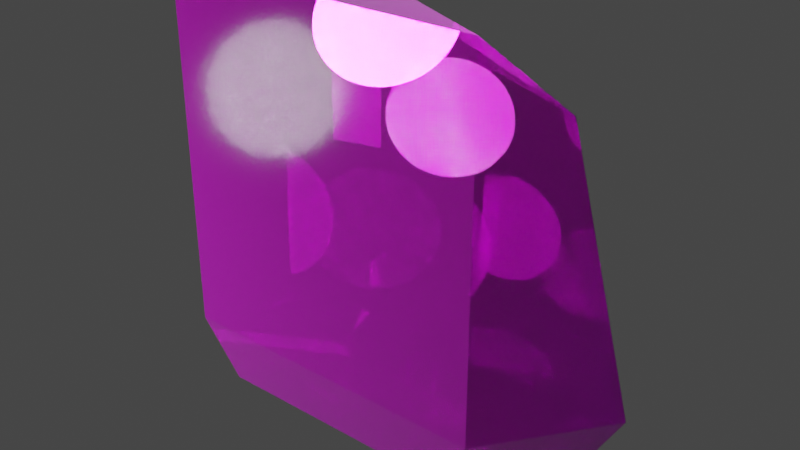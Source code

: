 # Source: 240_Blackfriar_s_road_Tex_.blend  (saved by Blender 3.1.7; exported with 4.5.12 LTS)
import bpy
from mathutils import Matrix  # noqa: F401  (used for matrix-valued properties, if any)

bpy.ops.wm.read_factory_settings(use_empty=True)
scene = bpy.context.scene
scene.name = 'Scene'

# ---- collections
col_collection = bpy.data.collections.new('Collection'); scene.collection.children.link(col_collection)

# ---- images (referenced by path relative to the original .blend; pixels are not part of the script)
import os
ASSET_DIR = os.environ.get("B2B_ASSET_DIR", "")  # directory of the original .blend (textures are referenced by path, not embedded)
HERE = os.path.dirname(os.path.abspath(__file__))  # packed textures are extracted next to this script under _unpacked/

def load_image(name, relpath, width, height, colorspace="sRGB"):
    """Load a texture the original file referenced (path relative to the .blend, or extracted next to this script)."""
    p = next((c for c in (os.path.join(HERE, relpath), os.path.join(ASSET_DIR, relpath)) if relpath and os.path.exists(c)), "")
    if p:
        img = bpy.data.images.load(p, check_existing=True)
        img.name = name
    else:  # same state as the original file: an image datablock whose file is absent (Cycles renders it pink)
        img = bpy.data.images.new(name, width, height)
        img.source = "FILE"
        img.filepath = "//" + (relpath or name)
    img.colorspace_settings.name = colorspace
    return img
img_image_0 = load_image('Image_0', 'Textures/GlassTex.png', 1024, 1024, 'sRGB')
img_glasstex_jpg = load_image('GlassTex.jpg', 'Textures/NormalMap.png', 1024, 1024, 'Non-Color')

# ---- materials (node trees are filled in below, after node groups)
mat_material_001 = bpy.data.materials.new('Material.001')
mat_material_001.use_transparent_shadow = False

# ---- material node trees
mat_material_001.use_nodes = True; mat_material_001.node_tree.nodes.clear()
_N = mat_material_001.node_tree.nodes; _L = mat_material_001.node_tree.links
n0 = _N.new('ShaderNodeVertexColor'); n0.name = 'Vertex Color'; n0.location = (-650, -30)
n0.layer_name = 'Col'
n1 = _N.new('ShaderNodeTexImage'); n1.name = 'Image Texture'; n1.location = (-920, 210)
n1.label = 'BASE COLOR'
n1.image = img_image_0
n2 = _N.new('ShaderNodeOutputMaterial'); n2.name = 'Material Output'; n2.location = (967, 53)
n3 = _N.new('ShaderNodeTexImage'); n3.name = 'Image Texture.001'; n3.location = (-1031, -272)
n3.image = img_glasstex_jpg
n4 = _N.new('ShaderNodeNormalMap'); n4.name = 'Normal Map'; n4.location = (-603, -339)
n4.inputs[0].default_value = 0.3
n5 = _N.new('ShaderNodeMix'); n5.name = 'Mix'; n5.location = (-340, 210)
n5.label = 'Mix Vertex Color'
n5.data_type = 'RGBA'
n5.blend_type = 'MULTIPLY'
n5.inputs[0].default_value = 1.0
n6 = _N.new('ShaderNodeBsdfPrincipled'); n6.name = 'Principled BSDF'; n6.location = (10, 300)
n6.distribution = 'GGX'
n6.subsurface_method = 'RANDOM_WALK_SKIN'
n6.inputs[1].default_value = 0.7
n6.inputs[2].default_value = 0.0
n6.inputs[3].default_value = 1.45
n6.inputs[4].default_value = 0.8
n6.inputs[18].default_value = 0.3
n6.inputs[19].default_value = 0.125
n6.inputs[20].default_value = 0.1
n6.inputs[24].default_value = 0.1
n6.inputs[27].default_value = (0.0, 0.0, 0.0, 1.0)
_L.new(n5.outputs[2], n6.inputs[0])
_L.new(n0.outputs[0], n5.inputs[7])
_L.new(n1.outputs[0], n5.inputs[6])
_L.new(n4.outputs[0], n6.inputs[5])
_L.new(n3.outputs[0], n4.inputs[1])
_L.new(n6.outputs[0], n2.inputs[0])
n2.is_active_output = True

# ---- world
world_world = bpy.data.worlds.new('World'); scene.world = world_world
world_world.use_nodes = True; world_world.node_tree.nodes.clear()
_N = world_world.node_tree.nodes; _L = world_world.node_tree.links
n0 = _N.new('ShaderNodeOutputWorld'); n0.name = 'World Output'; n0.location = (300, 300)
n1 = _N.new('ShaderNodeBackground'); n1.name = 'Background'; n1.location = (10, 300)
n1.inputs[0].default_value = (0.05088, 0.05088, 0.05088, 1.0)
_L.new(n1.outputs[0], n0.inputs[0])
n0.is_active_output = True
world_world.color = (0.05088, 0.05088, 0.05088)
world_world.use_sun_shadow = False
world_world.sun_shadow_jitter_overblur = 0.0

# ---- lights
light_point = bpy.data.lights.new('Point', 'POINT')
light_point.transmission_factor = 0.0
light_point.energy = 1e+07
light_point.shadow_soft_size = 20.0
light_point.shadow_maximum_resolution = 0.006
light_point.use_absolute_resolution = True
light_point_001 = bpy.data.lights.new('Point.001', 'POINT')
light_point_001.transmission_factor = 0.0
light_point_001.energy = 1e+06
light_point_001.shadow_soft_size = 20.0
light_point_001.shadow_maximum_resolution = 0.006
light_point_001.use_absolute_resolution = True

# ---- meshes
me_cube_002 = bpy.data.meshes.new('Cube.002')
me_cube_002.from_pydata([(-1.36, -1.0, 0.8025), (-1.36, -1.0, 0.8025), (-1.36, -1.0, 0.8025), (-1.0, 1.0, 0.8025), (-1.0, 1.0, 0.8025), (-1.0, 1.0, 0.8025), (-1.0, 1.0, 0.8025), (0.2569, -1.0, 0.8025), (0.2569, -1.0, 0.8025), (0.2569, -1.0, 0.8025), (0.2569, -1.0, 0.8025), (0.2569, -1.0, 0.8025), (0.3207, 1.0, 0.3375), (0.3207, 1.0, 0.3375), (0.3207, 1.0, 0.3375), (-0.8786, 0.816, -1.309), (-0.8786, 0.816, -1.309), (-0.8786, 0.816, -1.309), (-1.186, -0.8548, -1.309), (-1.186, -0.8548, -1.309), (-1.186, -0.8548, -1.309), (0.5015, 0.816, -1.309), (0.5015, 0.816, -1.309), (0.5015, 0.816, -1.309), (0.1392, -0.8548, -1.309), (0.1392, -0.8548, -1.309), (0.1392, -0.8548, -1.309), (-1.0, 1.0, -1.0), (-1.0, 1.0, -1.0), (-1.0, 1.0, -1.0), (-1.0, 1.0, -1.0), (-1.36, -1.0, -1.0), (-1.36, -1.0, -1.0), (-1.36, -1.0, -1.0), (-1.36, -1.0, -1.0), (0.6807, 1.0, -1.0), (0.6807, 1.0, -1.0), (0.6807, 1.0, -1.0), (0.6807, 1.0, -1.0), (0.6807, 1.0, -1.0), (0.2569, -1.0, -1.0), (0.2569, -1.0, -1.0), (0.2569, -1.0, -1.0), (0.2569, -1.0, -1.0), (-0.4877, 0.816, -1.309), (-0.4877, 0.816, -1.309), (-0.4877, 0.816, -1.309), (-0.4877, 0.816, -1.309), (-0.173, 0.816, -1.309), (-0.173, 0.816, -1.309), (-0.173, 0.816, -1.309), (-0.173, 0.816, -1.309), (-0.1737, 1.0, -1.0), (-0.1737, 1.0, -1.0), (-0.1737, 1.0, -1.0), (-0.486, 1.0, -1.0), (-0.486, 1.0, -1.0), (-0.486, 1.0, -1.0), (-0.1734, 0.9274, -1.154), (-0.1734, 0.9274, -1.154), (-0.1734, 0.9274, -1.154), (-0.1734, 0.9274, -1.154), (-0.4868, 0.9274, -1.154), (-0.4868, 0.9274, -1.154), (-0.4868, 0.9274, -1.154), (-0.4868, 0.9274, -1.154), (-0.3303, 0.7655, -1.304), (-0.4877, 0.7655, -1.304), (-0.4877, 0.7655, -1.304), (-0.4877, 0.7655, -1.304), (-0.173, 0.7655, -1.304), (-0.173, 0.7655, -1.304), (-0.173, 0.7655, -1.304), (-0.1734, 0.776, -1.146), (-0.1734, 0.776, -1.146), (-0.1734, 0.776, -1.146), (-0.4868, 0.776, -1.146), (-0.4868, 0.776, -1.146), (-0.4868, 0.776, -1.146), (-0.3301, 0.776, -1.146), (-0.3246, 0.816, -1.309), (-0.3246, 0.816, -1.309), (-0.3246, 0.816, -1.309), (-0.3246, 0.816, -1.309), (-0.3246, 0.816, -1.309), (-0.3246, 0.7655, -1.304), (-0.3246, 0.7655, -1.304), (-0.3246, 0.7655, -1.304), (-0.3246, 0.7655, -1.304), (-0.3359, 0.816, -1.309), (-0.3359, 0.816, -1.309), (-0.3359, 0.816, -1.309), (-0.3359, 0.816, -1.309), (-0.3359, 0.816, -1.309), (-0.3359, 0.7655, -1.304), (-0.3359, 0.7655, -1.304), (-0.3359, 0.7655, -1.304), (-0.3359, 0.7655, -1.304), (-0.3358, 0.9274, -1.154), (-0.3358, 0.9274, -1.154), (-0.3358, 0.9274, -1.154), (-0.3358, 0.9274, -1.154), (-0.3358, 0.9274, -1.154), (-0.3358, 0.776, -1.146), (-0.3358, 0.776, -1.146), (-0.3358, 0.776, -1.146), (-0.3358, 0.776, -1.146), (-0.3245, 0.9274, -1.154), (-0.3245, 0.9274, -1.154), (-0.3245, 0.9274, -1.154), (-0.3245, 0.9274, -1.154), (-0.3245, 0.9274, -1.154), (-0.3245, 0.776, -1.146), (-0.3245, 0.776, -1.146), (-0.3245, 0.776, -1.146), (-0.3245, 0.776, -1.146)], [], [(15, 18, 32), (15, 32, 28), (43, 39, 11), (2, 8, 5), (25, 40, 33), (25, 33, 20), (13, 6, 9), (38, 14, 10), (49, 21, 24), (24, 19, 17), (45, 90, 81), (24, 17, 45), (81, 49, 24), (24, 45, 81), (44, 16, 29), (29, 55, 62), (29, 62, 44), (23, 37, 42), (23, 42, 26), (7, 1, 34), (7, 34, 41), (4, 12, 35), (53, 57, 30), (4, 35, 53), (53, 30, 4), (3, 27, 31), (3, 31, 0), (22, 51, 61), (61, 54, 36), (61, 36, 22), (64, 56, 52), (52, 60, 110), (101, 64, 52), (52, 110, 101), (77, 106, 95), (77, 95, 67), (47, 65, 78), (47, 78, 69), (58, 48, 70), (58, 70, 73), (59, 74, 113), (59, 113, 108), (68, 96, 92), (68, 92, 46), (87, 83, 93), (93, 97, 66), (93, 66, 87), (76, 63, 99), (76, 99, 104), (100, 109, 114), (79, 105, 100), (114, 79, 100), (80, 85, 112), (80, 112, 107), (89, 94, 103), (89, 103, 98), (82, 111, 102), (82, 102, 91), (84, 88, 72), (84, 72, 50), (75, 71, 86), (75, 86, 115)])
me_cube_002.polygons.foreach_set('use_smooth', [1, 1, 0, 0, 1, 0, 0, 0, 0, 0, 1, 0, 0, 0, 1, 1, 1, 1, 1, 0, 0, 0, 1, 0, 0, 0, 0, 1, 1, 1, 1, 0, 0, 0, 0, 1, 0, 0, 0, 0, 0, 0, 0, 0, 0, 0, 0, 0, 0, 1, 1, 1, 0, 0, 0, 0, 0, 0, 0, 0, 0, 0])
_uv = me_cube_002.uv_layers.new(name='UVMap')
_uv.uv.foreach_set('vector', [0.8456, 0.5305, 0.8461, 0.254, 0.9016, 0.2257, 0.8456, 0.5305, 0.9016, 0.2257, 0.9016, 0.5565, 0.2933, 0.0, 0.2933, 0.3327, 0.0, 5.96e-08, 0.5523, 0.624, 0.2933, 0.5774, 0.5523, 0.2933, 0.6795, 0.244, 0.624, 0.2631, 0.624, 0.0, 0.6795, 0.244, 0.624, 0.0, 0.6795, 0.02827, 0.7789, 0.8908, 0.5523, 0.867, 0.7789, 0.5565, 0.9444, 1.0, 0.7789, 0.8469, 0.9444, 0.5565, 0.1078, 0.9035, 0.0, 0.9221, 0.0118, 0.6451, 0.0118, 0.6451, 0.2232, 0.6062, 0.2232, 0.8817, 0.1608, 0.8931, 0.1366, 0.8976, 0.132, 0.8993, 0.0118, 0.6451, 0.2232, 0.8817, 0.1608, 0.8931, 0.132, 0.8993, 0.1078, 0.9035, 0.0118, 0.6451, 0.0118, 0.6451, 0.1608, 0.8931, 0.132, 0.8993, 0.2933, 0.7073, 0.2935, 0.6437, 0.3521, 0.624, 0.3521, 0.624, 0.3521, 0.7077, 0.3243, 0.7075, 0.3521, 0.624, 0.3243, 0.7075, 0.2933, 0.7073, 0.2237, 0.6416, 0.2787, 0.6062, 0.2787, 0.9389, 0.2237, 0.6416, 0.2787, 0.9389, 0.2232, 0.9198, 0.5523, 0.5565, 0.5523, 0.2933, 0.8456, 0.2933, 0.5523, 0.5565, 0.8456, 0.2933, 0.8456, 0.5565, 0.0, 0.6062, 0.07567, 0.3913, 0.2933, 0.3327, 0.2933, 0.4718, 0.2933, 0.5226, 0.2933, 0.6062, 0.0, 0.6062, 0.2933, 0.3327, 0.2933, 0.4718, 0.2933, 0.4718, 0.2933, 0.6062, 0.0, 0.6062, 0.624, 0.0, 0.624, 0.2933, 0.2933, 0.2933, 0.624, 0.0, 0.2933, 0.2933, 0.2933, 5.96e-08, 0.6798, 0.1099, 0.6795, 0.0001285, 0.7105, 0.0, 0.7105, 0.0, 0.7383, 1.323e-05, 0.7383, 0.1391, 0.7105, 0.0, 0.7383, 0.1391, 0.6798, 0.1099, 0.3521, 0.624, 0.3798, 0.6242, 0.3798, 0.675, 0.3798, 0.675, 0.3521, 0.675, 0.3521, 0.6505, 0.3521, 0.6486, 0.3521, 0.624, 0.3798, 0.675, 0.3798, 0.675, 0.3521, 0.6505, 0.3521, 0.6486, 0.454, 0.6241, 0.4785, 0.624, 0.4785, 0.6498, 0.454, 0.6241, 0.4785, 0.6498, 0.4538, 0.6498, 0.6405, 0.2894, 0.624, 0.2631, 0.6487, 0.2634, 0.6405, 0.2894, 0.6487, 0.2634, 0.6487, 0.2892, 0.3798, 0.6503, 0.3963, 0.624, 0.4045, 0.6243, 0.3798, 0.6503, 0.4045, 0.6243, 0.4045, 0.65, 0.5043, 0.624, 0.529, 0.624, 0.529, 0.6486, 0.5043, 0.624, 0.529, 0.6486, 0.5043, 0.6486, 0.2869, 0.6062, 0.2869, 0.6309, 0.2787, 0.6309, 0.2869, 0.6062, 0.2787, 0.6309, 0.2787, 0.6062, 0.5372, 0.6259, 0.529, 0.6259, 0.529, 0.624, 0.529, 0.624, 0.5372, 0.624, 0.5372, 0.625, 0.529, 0.624, 0.5372, 0.625, 0.5372, 0.6259, 0.529, 0.6732, 0.5043, 0.6732, 0.5043, 0.6486, 0.529, 0.6732, 0.5043, 0.6486, 0.529, 0.6486, 0.2906, 0.6309, 0.2887, 0.6309, 0.2887, 0.6062, 0.2897, 0.6062, 0.2906, 0.6062, 0.2906, 0.6309, 0.2887, 0.6062, 0.2897, 0.6062, 0.2906, 0.6309, 0.4209, 0.624, 0.4292, 0.6243, 0.4292, 0.65, 0.4209, 0.624, 0.4292, 0.65, 0.4045, 0.6503, 0.4456, 0.624, 0.4538, 0.6243, 0.4538, 0.65, 0.4456, 0.624, 0.4538, 0.65, 0.4292, 0.6503, 0.2887, 0.6062, 0.2887, 0.6372, 0.2869, 0.6372, 0.2887, 0.6062, 0.2869, 0.6372, 0.2869, 0.6062, 0.5032, 0.6487, 0.5032, 0.6569, 0.4785, 0.6569, 0.5032, 0.6487, 0.4785, 0.6569, 0.4785, 0.6487, 0.4785, 0.6241, 0.5043, 0.624, 0.5043, 0.6487, 0.4785, 0.6241, 0.5043, 0.6487, 0.4785, 0.6487])
_ca = me_cube_002.color_attributes.new('Col', 'BYTE_COLOR', 'CORNER')
_ca.data.foreach_set('color', [1.0, 1.0, 1.0, 1.0, 1.0, 1.0, 1.0, 1.0, 1.0, 1.0, 1.0, 1.0, 1.0, 1.0, 1.0, 1.0, 1.0, 1.0, 1.0, 1.0, 1.0, 1.0, 1.0, 1.0, 1.0, 1.0, 1.0, 1.0, 0.9387, 0.9473, 1.0, 1.0, 0.9911, 1.0, 1.0, 1.0, 1.0, 1.0, 1.0, 1.0, 0.9911, 1.0, 1.0, 1.0, 1.0, 1.0, 1.0, 1.0, 1.0, 1.0, 1.0, 1.0, 1.0, 1.0, 1.0, 1.0, 1.0, 1.0, 1.0, 1.0, 1.0, 1.0, 1.0, 1.0, 1.0, 1.0, 1.0, 1.0, 1.0, 1.0, 1.0, 1.0, 1.0, 1.0, 1.0, 1.0, 1.0, 1.0, 1.0, 1.0, 0.9911, 1.0, 1.0, 1.0, 0.9387, 0.9473, 1.0, 1.0, 1.0, 1.0, 1.0, 1.0, 0.9911, 1.0, 1.0, 1.0, 1.0, 1.0, 1.0, 1.0, 0.9823, 0.9823, 1.0, 1.0, 0.9473, 0.956, 1.0, 1.0, 0.9473, 0.956, 1.0, 1.0, 0.9911, 0.9911, 1.0, 1.0, 1.0, 1.0, 1.0, 1.0, 1.0, 1.0, 1.0, 1.0, 1.0, 1.0, 1.0, 1.0, 1.0, 1.0, 1.0, 1.0, 0.9473, 0.956, 1.0, 1.0, 1.0, 1.0, 1.0, 1.0, 1.0, 1.0, 1.0, 1.0, 1.0, 1.0, 1.0, 1.0, 1.0, 1.0, 1.0, 1.0, 0.9473, 0.956, 1.0, 1.0, 0.9473, 0.956, 1.0, 1.0, 1.0, 1.0, 1.0, 1.0, 1.0, 1.0, 1.0, 1.0, 1.0, 1.0, 1.0, 1.0, 1.0, 1.0, 1.0, 1.0, 1.0, 1.0, 1.0, 1.0, 1.0, 1.0, 1.0, 1.0, 1.0, 1.0, 1.0, 1.0, 1.0, 1.0, 1.0, 1.0, 1.0, 1.0, 1.0, 1.0, 1.0, 1.0, 1.0, 1.0, 1.0, 1.0, 1.0, 1.0, 0.9823, 0.9823, 1.0, 1.0, 0.9387, 0.9473, 1.0, 1.0, 1.0, 1.0, 1.0, 1.0, 0.9823, 0.9823, 1.0, 1.0, 1.0, 1.0, 1.0, 1.0, 1.0, 1.0, 1.0, 1.0, 0.9911, 1.0, 1.0, 1.0, 1.0, 1.0, 1.0, 1.0, 1.0, 1.0, 1.0, 1.0, 0.9911, 1.0, 1.0, 1.0, 1.0, 1.0, 1.0, 1.0, 1.0, 1.0, 1.0, 1.0, 1.0, 1.0, 1.0, 1.0, 1.0, 1.0, 1.0, 1.0, 0.9387, 0.9473, 1.0, 1.0, 1.0, 1.0, 1.0, 1.0, 1.0, 1.0, 1.0, 1.0, 1.0, 1.0, 1.0, 1.0, 1.0, 1.0, 1.0, 1.0, 0.9387, 0.9473, 1.0, 1.0, 1.0, 1.0, 1.0, 1.0, 1.0, 1.0, 1.0, 1.0, 1.0, 1.0, 1.0, 1.0, 1.0, 1.0, 1.0, 1.0, 1.0, 1.0, 1.0, 1.0, 1.0, 1.0, 1.0, 1.0, 1.0, 1.0, 1.0, 1.0, 1.0, 1.0, 1.0, 1.0, 1.0, 1.0, 1.0, 1.0, 1.0, 1.0, 1.0, 1.0, 0.9823, 0.9823, 1.0, 1.0, 1.0, 1.0, 1.0, 1.0, 1.0, 1.0, 1.0, 1.0, 1.0, 1.0, 1.0, 1.0, 1.0, 1.0, 1.0, 1.0, 0.9387, 0.9473, 1.0, 1.0, 1.0, 1.0, 1.0, 1.0, 0.9387, 0.9473, 1.0, 1.0, 0.9823, 0.9823, 1.0, 1.0, 1.0, 1.0, 1.0, 1.0, 1.0, 1.0, 1.0, 1.0, 1.0, 1.0, 1.0, 1.0, 1.0, 1.0, 1.0, 1.0, 1.0, 1.0, 1.0, 1.0, 0.9647, 0.9647, 1.0, 1.0, 0.9647, 0.9647, 1.0, 1.0, 1.0, 1.0, 1.0, 1.0, 1.0, 1.0, 1.0, 1.0, 1.0, 1.0, 1.0, 1.0, 0.9647, 0.9647, 1.0, 1.0, 0.9647, 0.9647, 1.0, 1.0, 0.9734, 0.9734, 1.0, 1.0, 1.0, 1.0, 1.0, 1.0, 1.0, 1.0, 1.0, 1.0, 0.9734, 0.9734, 1.0, 1.0, 1.0, 1.0, 1.0, 1.0, 1.0, 1.0, 1.0, 1.0, 1.0, 1.0, 1.0, 1.0, 1.0, 1.0, 1.0, 1.0, 0.9734, 0.9734, 1.0, 1.0, 1.0, 1.0, 1.0, 1.0, 0.9734, 0.9734, 1.0, 1.0, 1.0, 1.0, 1.0, 1.0, 1.0, 1.0, 1.0, 1.0, 1.0, 1.0, 1.0, 1.0, 1.0, 1.0, 1.0, 1.0, 1.0, 1.0, 1.0, 1.0, 1.0, 1.0, 1.0, 1.0, 1.0, 1.0, 1.0, 1.0, 1.0, 1.0, 1.0, 1.0, 1.0, 1.0, 1.0, 1.0, 1.0, 1.0, 1.0, 1.0, 1.0, 1.0, 1.0, 1.0, 1.0, 1.0, 1.0, 1.0, 0.9647, 0.9647, 1.0, 1.0, 1.0, 1.0, 1.0, 1.0, 1.0, 1.0, 1.0, 1.0, 1.0, 1.0, 1.0, 1.0, 1.0, 1.0, 1.0, 1.0, 1.0, 1.0, 1.0, 1.0, 1.0, 1.0, 1.0, 1.0, 1.0, 1.0, 1.0, 1.0, 1.0, 1.0, 1.0, 1.0, 1.0, 1.0, 1.0, 1.0, 1.0, 1.0, 1.0, 1.0, 1.0, 1.0, 1.0, 1.0, 1.0, 1.0, 1.0, 1.0, 1.0, 1.0, 1.0, 1.0, 1.0, 1.0, 1.0, 1.0, 1.0, 1.0, 1.0, 1.0, 0.9734, 0.9734, 1.0, 1.0, 1.0, 1.0, 1.0, 1.0, 0.9647, 0.9647, 1.0, 1.0, 0.9734, 0.9734, 1.0, 1.0, 0.9647, 0.9647, 1.0, 1.0, 1.0, 1.0, 1.0, 1.0, 0.9647, 0.9647, 1.0, 1.0, 0.9647, 0.9647, 1.0, 1.0, 1.0, 1.0, 1.0, 1.0, 1.0, 1.0, 1.0, 1.0, 1.0, 1.0, 1.0, 1.0, 0.9647, 0.9647, 1.0, 1.0, 1.0, 1.0, 1.0, 1.0, 1.0, 1.0, 1.0, 1.0, 0.9647, 0.9647, 1.0, 1.0, 1.0, 1.0, 1.0, 1.0, 1.0, 1.0, 1.0, 1.0, 1.0, 1.0, 1.0, 1.0, 1.0, 1.0, 1.0, 1.0, 1.0, 1.0, 1.0, 1.0, 0.9647, 0.9647, 1.0, 1.0, 1.0, 1.0, 1.0, 1.0, 1.0, 1.0, 1.0, 1.0, 1.0, 1.0, 1.0, 1.0, 1.0, 1.0, 1.0, 1.0, 1.0, 1.0, 1.0, 1.0, 0.9647, 0.9734, 1.0, 1.0, 1.0, 1.0, 1.0, 1.0, 0.9647, 0.9647, 1.0, 1.0, 0.9647, 0.9734, 1.0, 1.0, 1.0, 1.0, 1.0, 1.0, 0.9647, 0.9734, 1.0, 1.0, 1.0, 1.0, 1.0, 1.0, 1.0, 1.0, 1.0, 1.0, 1.0, 1.0, 1.0, 1.0, 1.0, 1.0, 1.0, 1.0, 1.0, 1.0, 1.0, 1.0, 1.0, 1.0, 1.0, 1.0, 1.0, 1.0, 1.0, 1.0, 1.0, 1.0, 1.0, 1.0, 1.0, 1.0, 1.0, 1.0, 1.0, 1.0, 1.0, 1.0, 1.0, 1.0, 1.0, 1.0, 1.0, 1.0, 1.0, 1.0, 1.0, 1.0, 1.0, 1.0])
me_cube_002.materials.append(mat_material_001)
me_cube_002.use_remesh_fix_poles = True
me_cube_002.use_remesh_preserve_attributes = False
me_cube_002.update()
me_cube_002.normals_split_custom_set([tuple(v) for v in zip(*[iter([-0.8864, 0.1612, -0.4339, -0.8864, 0.1612, -0.4339, -0.8864, 0.1612, -0.4339, -0.8864, 0.1612, -0.4339, -0.8864, 0.1612, -0.4339, -0.8864, 0.1612, -0.4339, 0.9783, -0.2073, 0.0, 0.9783, -0.2073, 0.0, 0.9783, -0.2073, 0.0, 0.0, 0.0, 1.0, 0.0, 0.0, 1.0, 0.0, 0.0, 1.0, 0.0, -0.9048, -0.4258, 0.0, -0.9048, -0.4258, 0.0, -0.9048, -0.4258, 0.0, -0.9048, -0.4258, 0.0, -0.9048, -0.4258, 0.0, -0.9048, -0.4258, 0.3251, 0.2043, 0.9234, 0.3251, 0.2043, 0.9234, 0.3251, 0.2043, 0.9234, 0.9652, 0.02959, 0.2598, 0.9652, 0.02959, 0.2598, 0.9652, 0.02959, 0.2598, 0.0, 0.0, -1.0, 0.0, 0.0, -1.0, 0.0, 0.0, -1.0, 0.0, 0.0, -1.0, 0.0, 0.0, -1.0, 0.0, 0.0, -1.0, -2.291e-09, 4.777e-05, -1.0, -2.291e-09, 4.777e-05, -1.0, 2.291e-09, -4.777e-05, -1.0, 0.0, 0.0, -1.0, 0.0, 0.0, -1.0, 0.0, 0.0, -1.0, 0.0, 0.0, -1.0, 0.0, 0.0, -1.0, 0.0, 0.0, -1.0, 0.0, 0.0, -1.0, 0.0, 0.0, -1.0, 0.0, 0.0, -1.0, -0.01842, 0.8588, -0.512, -0.01841, 0.8588, -0.512, -0.01839, 0.8588, -0.512, -0.01839, 0.8588, -0.512, -0.01842, 0.8588, -0.512, -0.01842, 0.8588, -0.512, -0.01839, 0.8588, -0.512, -0.01842, 0.8588, -0.512, -0.01842, 0.8588, -0.512, 0.8893, -0.1905, -0.4158, 0.8893, -0.1905, -0.4158, 0.8893, -0.1905, -0.4157, 0.8893, -0.1905, -0.4158, 0.8893, -0.1905, -0.4157, 0.8893, -0.1905, -0.4157, 0.0, -1.0, 0.0, 0.0, -1.0, 0.0, 0.0, -1.0, 0.0, 0.0, -1.0, 0.0, 0.0, -1.0, 0.0, 0.0, -1.0, 0.0, 0.0, 1.0, 1.491e-07, 0.0, 1.0, 1.491e-07, 0.0, 1.0, 1.491e-07, 4.767e-05, 1.0, -4.371e-08, 4.797e-05, 1.0, -4.371e-08, -4.797e-05, 1.0, -4.371e-08, 0.0, 1.0, -7.74e-08, 0.0, 1.0, -7.74e-08, 0.0, 1.0, -7.74e-08, 0.0, 1.0, 0.0, 0.0, 1.0, 0.0, 0.0, 1.0, 0.0, -0.9842, 0.1772, 0.0, -0.9842, 0.1772, 0.0, -0.9842, 0.1772, 0.0, -0.9842, 0.1772, 0.0, -0.9842, 0.1772, 0.0, -0.9842, 0.1772, 0.0, 0.01089, 0.8589, -0.5121, 0.0109, 0.8589, -0.5121, 0.01089, 0.8589, -0.5121, 0.01089, 0.8589, -0.5121, 0.0109, 0.8589, -0.5121, 0.01092, 0.8589, -0.5121, 0.01089, 0.8589, -0.5121, 0.01092, 0.8589, -0.5121, 0.01089, 0.8589, -0.5121, 0.0, 0.9048, -0.4258, 0.0, 0.9048, -0.4258, 0.0, 0.9048, -0.4258, 0.0, 0.9048, -0.4258, 0.0, 0.9048, -0.4258, 0.0, 0.9048, -0.4258, 0.0, 0.9048, -0.4258, 0.0, 0.9048, -0.4258, 0.0, 0.9048, -0.4258, 0.0, 0.9048, -0.4258, 0.0, 0.9048, -0.4258, 0.0, 0.9048, -0.4258, 0.0, 0.9978, -0.06594, 0.0, 0.9978, -0.06594, 0.0, 0.9978, -0.06594, 0.0, 0.9978, -0.06594, 0.0, 0.9978, -0.06594, 0.0, 0.9978, -0.06594, 1.0, -0.0002855, -0.005277, 1.0, -0.0002855, -0.005277, 1.0, -0.0002855, -0.005277, 1.0, -0.0004967, -0.00533, 1.0, -0.0004967, -0.00533, 1.0, -0.0004967, -0.00533, -1.0, -0.0002001, -0.002145, -1.0, -0.0002001, -0.002145, -1.0, -0.0002001, -0.002145, -1.0, -0.0001208, -0.002231, -1.0, -0.0001208, -0.002231, -1.0, -0.0001208, -0.002231, 0.0, -0.05405, -0.9985, 0.0, -0.05405, -0.9985, 0.0, -0.05405, -0.9985, 0.0, -0.05405, -0.9985, 0.0, -0.05405, -0.9985, 0.0, -0.05405, -0.9985, 0.0, 0.0929, 0.9957, 0.0, 0.0929, 0.9957, 0.0, 0.0929, 0.9957, 0.0, 0.0929, 0.9957, 0.0, 0.0929, 0.9957, 0.0, 0.0929, 0.9957, 0.0, 0.0929, 0.9957, 0.0, 0.0929, 0.9957, 0.0, 0.0929, 0.9957, 0.0, 0.0929, 0.9957, 0.0, 0.0929, 0.9957, 0.0, 0.0929, 0.9957, 0.0, 0.0929, 0.9957, 0.0, 0.0929, 0.9957, 0.0, 0.0929, 0.9957, 0.0, -0.05405, -0.9985, 0.0, -0.05405, -0.9985, 0.0, -0.05405, -0.9985, 0.0, -0.05405, -0.9985, 0.0, -0.05405, -0.9985, 0.0, -0.05405, -0.9985, 0.0, -0.05405, -0.9985, 0.0, -0.05405, -0.9985, 0.0, -0.05405, -0.9985, 0.0, -0.05405, -0.9985, 0.0, -0.05405, -0.9985, 0.0, -0.05405, -0.9985, 0.0, -0.05405, -0.9985, 0.0, -0.05405, -0.9985, 0.0, -0.05405, -0.9985, -1.0, 7.07e-05, 0.0007566, -1.0, 7.07e-05, 0.0007566, -1.0, 7.07e-05, 0.0007566, -1.0, 4.052e-05, 0.0007492, -1.0, 4.052e-05, 0.0007492, -1.0, 4.052e-05, 0.0007492, -1.0, 9.581e-05, 0.001028, -1.0, 9.581e-05, 0.001028, -1.0, 9.581e-05, 0.001028, -1.0, 5.523e-05, 0.001018, -1.0, 5.523e-05, 0.001018, -1.0, 5.523e-05, 0.001018, 0.0, -0.8108, 0.5854, 0.0, -0.8108, 0.5854, 0.0, -0.8108, 0.5854, 0.0, -0.8108, 0.5854, 0.0, -0.8108, 0.5854, 0.0, -0.8108, 0.5854, 0.0, 0.0929, 0.9957, 0.0, 0.0929, 0.9957, 0.0, 0.0929, 0.9957, 0.0, 0.0929, 0.9957, 0.0, 0.0929, 0.9957, 0.0, 0.0929, 0.9957, 0.0, 0.9978, -0.06594, 0.0, 0.9978, -0.06594, 0.0, 0.9978, -0.06594, 0.0, 0.9978, -0.06594, 0.0, 0.9978, -0.06594, 0.0, 0.9978, -0.06594])] * 3)])

# ---- objects
ob_cube = bpy.data.objects.new('Cube', me_cube_002)
ob_point = bpy.data.objects.new('Point', light_point)
ob_point_001 = bpy.data.objects.new('Point.001', light_point_001)

# ---- transforms, parenting, visibility, modifiers, constraints
ob_cube.location = (0.0, 0.0, 0.0)
ob_cube.rotation_mode = 'QUATERNION'
ob_cube.rotation_quaternion = (1.0, 0.0, 0.0, 0.0)
ob_cube.scale = (41.15, 12.05, 40.5)
ob_point.location = (81.35, 111.6, 59.01)
ob_point.rotation_euler = (-0.4804, 0.7158, 0.2088)
ob_point_001.location = (-126.2, -102.1, -32.96)
ob_point_001.rotation_euler = (-0.4804, 0.7158, 0.2088)

# ---- collection membership
scene.collection.objects.link(ob_cube)
col_collection.objects.link(ob_point)
col_collection.objects.link(ob_point_001)

# ---- scene / render settings (as saved in the file)
scene.frame_start = 1; scene.frame_end = 250; scene.frame_set(1)
scene.render.engine = 'BLENDER_EEVEE_NEXT'
scene.cycles.sampling_pattern = 'TABULATED_SOBOL'
scene.cycles.use_light_tree = False
scene.view_settings.view_transform = 'Filmic'
bpy.context.view_layer.update()

# ---- added for rendering (the .blend has no active camera): camera
cam_auto = bpy.data.cameras.new('AutoCamera')
cam_auto.lens = 50.0
cam_auto.sensor_width = 36.0
cam_auto.clip_end = 1984.81
ob_auto_camera = bpy.data.objects.new('AutoCamera', cam_auto)
scene.collection.objects.link(ob_auto_camera)
ob_auto_camera.location = (99.1204, -135.714, 80.2262)
ob_auto_camera.rotation_euler = (1.09748, -7.21219e-08, 0.694738)
scene.camera = ob_auto_camera
bpy.context.view_layer.update()
